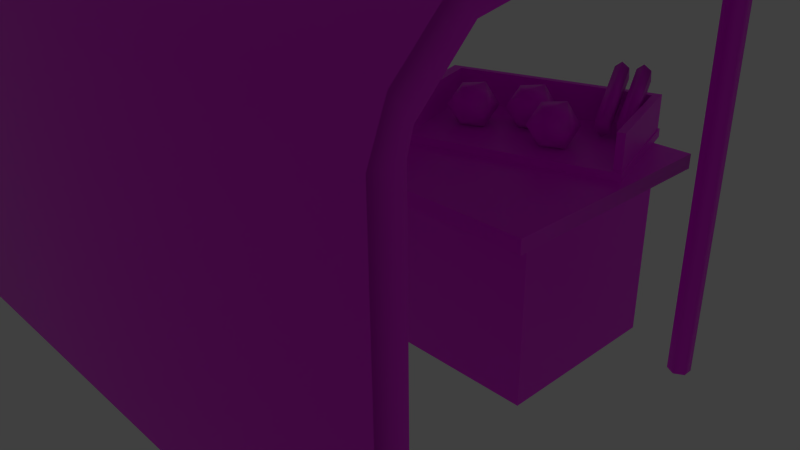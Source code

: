 # Source: stall.blend  (saved by Blender 3.4.6; exported with 4.5.12 LTS)
import bpy
from mathutils import Matrix  # noqa: F401  (used for matrix-valued properties, if any)

bpy.ops.wm.read_factory_settings(use_empty=True)
scene = bpy.context.scene
scene.name = 'Scene'

# ---- collections
col_collection_1 = bpy.data.collections.new('Collection 1'); scene.collection.children.link(col_collection_1)

# ---- images (referenced by path relative to the original .blend; pixels are not part of the script)
import os
ASSET_DIR = os.environ.get("B2B_ASSET_DIR", "")  # directory of the original .blend (textures are referenced by path, not embedded)
HERE = os.path.dirname(os.path.abspath(__file__))  # packed textures are extracted next to this script under _unpacked/

def load_image(name, relpath, width, height, colorspace="sRGB"):
    """Load a texture the original file referenced (path relative to the .blend, or extracted next to this script)."""
    p = next((c for c in (os.path.join(HERE, relpath), os.path.join(ASSET_DIR, relpath)) if relpath and os.path.exists(c)), "")
    if p:
        img = bpy.data.images.load(p, check_existing=True)
        img.name = name
    else:  # same state as the original file: an image datablock whose file is absent (Cycles renders it pink)
        img = bpy.data.images.new(name, width, height)
        img.source = "FILE"
        img.filepath = "//" + (relpath or name)
    img.colorspace_settings.name = colorspace
    return img
img_stalltexture_png = load_image('stallTexture.png', 'stallTexture.png', 1024, 1024, 'sRGB')

# ---- materials (node trees are filled in below, after node groups)
mat_material = bpy.data.materials.new('Material')
mat_material.alpha_threshold = 0.0
mat_material.roughness = 0.5
mat_material.line_color = (0.0, 0.0, 0.0, 1.0)

# ---- material node trees
mat_material.use_nodes = True; mat_material.node_tree.nodes.clear()
_N = mat_material.node_tree.nodes; _L = mat_material.node_tree.links
n0 = _N.new('ShaderNodeBsdfPrincipled'); n0.name = 'Principled BSDF'; n0.location = (10, 300)
n0.distribution = 'GGX'
n0.subsurface_method = 'RANDOM_WALK_SKIN'
n0.inputs[3].default_value = 1.45
n0.inputs[27].default_value = (0.0, 0.0, 0.0, 1.0)
n0.inputs[28].default_value = 1.0
n1 = _N.new('ShaderNodeTexImage'); n1.name = 'Image Texture'; n1.location = (-280, 280)
n1.image = img_stalltexture_png
n2 = _N.new('ShaderNodeOutputMaterial'); n2.name = 'Material Output'; n2.location = (300, 300)
_L.new(n0.outputs[0], n2.inputs[0])
_L.new(n1.outputs[0], n0.inputs[0])
n2.is_active_output = True

# ---- world
world_world = bpy.data.worlds.new('World'); scene.world = world_world
world_world.color = (0.05088, 0.05088, 0.05088)
world_world.use_sun_shadow = False
world_world.sun_shadow_jitter_overblur = 0.0
world_world.cycles.sampling_method = 'MANUAL'
world_world.cycles.sample_map_resolution = 256

# ---- cameras
cam_camera = bpy.data.cameras.new('Camera')
cam_camera.clip_end = 100.0
cam_camera.lens = 35.0
cam_camera.sensor_width = 32.0
cam_camera.sensor_height = 18.0
cam_camera.ortho_scale = 7.314
cam_camera.dof.focus_distance = 0.0
cam_camera.dof.aperture_fstop = 128.0

# ---- lights
light_lamp = bpy.data.lights.new('Lamp', 'POINT')
light_lamp.transmission_factor = 0.0
light_lamp.cutoff_distance = 30.0
light_lamp.energy = 100.0
light_lamp.shadow_buffer_clip_start = 1.001
light_lamp.shadow_soft_size = 0.1
light_lamp.shadow_maximum_resolution = 0.006
light_lamp.use_absolute_resolution = True
light_lamp.cycles.use_multiple_importance_sampling = False

# ---- meshes
me_cube = bpy.data.meshes.new('Cube')
me_cube.from_pydata([(1.0, 1.0, -1.0), (1.0, -1.0, -1.0), (-1.0, -1.0, -1.0), (-1.0, 1.0, -1.0), (1.0, 1.0, 1.0), (1.0, -1.0, 1.0), (-1.0, -1.0, 1.0), (-1.0, 1.0, 1.0), (1.103, 1.103, 0.9897), (1.103, -1.511, 0.9897), (-1.103, -1.511, 0.9897), (-1.103, 1.103, 0.9897), (1.103, 1.103, 1.148), (1.103, -1.511, 1.148), (-1.103, -1.511, 1.148), (-1.103, 1.103, 1.148), (1.0, 1.0, -1.0), (1.0, 1.0, 1.0), (1.0, 1.0, 1.0), (1.0, 1.0, 1.0), (1.0, -1.0, -1.0), (1.0, -1.0, 1.0), (1.0, -1.0, 1.0), (1.0, -1.0, 1.0), (-1.0, -1.0, -1.0), (-1.0, -1.0, 1.0), (-1.0, -1.0, 1.0), (-1.0, -1.0, 1.0), (-1.0, 1.0, -1.0), (-1.0, 1.0, 1.0), (-1.0, 1.0, 1.0), (-1.0, 1.0, 1.0), (1.103, 1.103, 0.9897), (1.103, -1.511, 0.9897), (1.103, -1.511, 0.9897), (1.103, -1.511, 0.9897), (-1.103, -1.511, 0.9897), (-1.103, -1.511, 0.9897), (-1.103, -1.511, 0.9897), (-1.103, 1.103, 0.9897), (-1.103, 1.103, 0.9897), (1.103, 1.103, 1.148), (1.103, -1.511, 1.148), (1.103, -1.511, 1.148), (-1.103, 1.103, 1.148), (-1.103, 1.103, 1.148), (-1.103, -1.511, 1.148), (-1.103, -1.511, 1.148), (-1.232, 0.7037, 4.175), (-1.232, 0.7037, -0.9359), (1.251, 0.7037, -0.9359), (1.251, 0.7037, 4.175), (1.282, 0.6453, -0.9359), (1.282, 0.6453, 4.175), (1.282, 0.5284, -0.9359), (1.282, 0.5284, 4.175), (1.251, 0.4699, -0.9359), (1.251, 0.4699, 4.175), (1.219, 0.5284, -0.9359), (1.219, 0.5284, 4.175), (1.219, 0.6453, -0.9359), (1.219, 0.6453, 4.175), (-1.201, 0.6453, -0.9359), (-1.201, 0.6453, 4.175), (-1.201, 0.5284, -0.9359), (-1.201, 0.5284, 4.175), (-1.232, 0.4699, -0.9359), (-1.232, 0.4699, 4.175), (-1.263, 0.5284, -0.9359), (-1.263, 0.5284, 4.175), (-1.263, 0.6453, -0.9359), (-1.263, 0.6453, 4.175), (-1.4, -3.868, -0.9606), (-1.4, -3.58, -0.9606), (1.364, -3.58, -0.9606), (1.364, -3.868, -0.9606), (-1.4, -3.868, 2.682), (-1.4, -3.58, 2.682), (1.364, -3.58, 2.682), (1.364, -3.868, 2.682), (-1.4, -3.71, 3.081), (-1.4, -3.529, 2.858), (1.364, -3.529, 2.858), (1.364, -3.71, 3.081), (-1.4, -3.233, 3.556), (-1.4, -3.06, 3.325), (1.364, -3.06, 3.325), (1.364, -3.233, 3.556), (-1.4, 0.749, 4.317), (-1.4, 0.717, 4.116), (1.364, 0.717, 4.116), (1.364, 0.749, 4.317), (-1.4, 1.424, 3.798), (-1.4, 1.289, 3.658), (1.364, 1.289, 3.658), (1.364, 1.424, 3.798), (-1.201, 0.5284, 4.175), (-1.201, 0.5284, -0.9359), (1.219, 0.5284, 4.175), (1.219, 0.5284, -0.9359), (0.9537, 1.292, 1.146), (1.08, -0.0007981, 1.146), (0.3783, -0.7163, 1.146), (0.2517, 0.5769, 1.146), (0.9537, 1.292, 1.239), (1.08, -0.0007981, 1.239), (0.3783, -0.7163, 1.239), (0.2517, 0.5769, 1.239), (0.2684, 0.4913, 1.239), (0.3846, -0.6959, 1.239), (0.4194, -0.6604, 1.239), (0.3032, 0.5268, 1.239), (0.2684, 0.4913, 1.146), (0.3846, -0.6959, 1.146), (0.4194, -0.6604, 1.146), (0.3032, 0.5268, 1.146), (0.2684, 0.4913, 1.611), (0.3846, -0.6959, 1.611), (0.4194, -0.6604, 1.611), (0.3032, 0.5268, 1.611), (0.2616, 0.5612, 1.239), (0.2964, 0.5967, 1.239), (0.2616, 0.5612, 1.146), (0.2964, 0.5967, 1.146), (0.2616, 0.5612, 1.611), (0.2964, 0.5967, 1.611), (0.9336, 1.169, 1.239), (0.9336, 1.169, 1.146), (0.9336, 1.169, 1.611), (0.9267, 1.239, 1.239), (0.9267, 1.239, 1.146), (0.9267, 1.239, 1.611), (0.9584, 1.195, 1.239), (0.9584, 1.195, 1.146), (0.9584, 1.195, 1.611), (0.9516, 1.264, 1.239), (0.9516, 1.264, 1.146), (0.9516, 1.264, 1.611), (1.046, 0.01867, 1.239), (1.046, 0.01867, 1.146), (1.046, 0.01867, 1.611), (1.071, 0.04395, 1.239), (1.071, 0.04395, 1.146), (1.071, 0.04395, 1.611), (0.9537, 1.292, 1.239), (0.9537, 1.292, 1.239), (1.08, -0.0007981, 1.239), (1.08, -0.0007981, 1.239), (1.08, -0.0007981, 1.146), (1.08, -0.0007981, 1.146), (0.9537, 1.292, 1.146), (0.9537, 1.292, 1.146), (0.3783, -0.7163, 1.239), (0.3783, -0.7163, 1.239), (0.3783, -0.7163, 1.146), (0.3783, -0.7163, 1.146), (0.2517, 0.5769, 1.239), (0.2517, 0.5769, 1.239), (0.2517, 0.5769, 1.146), (0.2517, 0.5769, 1.146), (0.3032, 0.5268, 1.146), (0.3032, 0.5268, 1.146), (0.3032, 0.5268, 1.146), (0.3032, 0.5268, 1.146), (0.2684, 0.4913, 1.146), (0.2684, 0.4913, 1.146), (0.2684, 0.4913, 1.146), (0.2616, 0.5612, 1.146), (0.2616, 0.5612, 1.146), (0.3846, -0.6959, 1.146), (0.3846, -0.6959, 1.146), (0.2684, 0.4913, 1.239), (0.2684, 0.4913, 1.239), (0.2684, 0.4913, 1.239), (0.3846, -0.6959, 1.239), (0.3846, -0.6959, 1.239), (0.3846, -0.6959, 1.239), (0.4194, -0.6604, 1.146), (0.4194, -0.6604, 1.146), (0.4194, -0.6604, 1.239), (0.4194, -0.6604, 1.239), (0.4194, -0.6604, 1.239), (0.3032, 0.5268, 1.239), (0.3032, 0.5268, 1.239), (0.3032, 0.5268, 1.239), (0.2684, 0.4913, 1.611), (0.2684, 0.4913, 1.611), (0.2684, 0.4913, 1.611), (0.3032, 0.5268, 1.611), (0.3032, 0.5268, 1.611), (0.3032, 0.5268, 1.611), (0.3032, 0.5268, 1.611), (0.3846, -0.6959, 1.611), (0.3846, -0.6959, 1.611), (0.4194, -0.6604, 1.611), (0.4194, -0.6604, 1.611), (0.2964, 0.5967, 1.146), (0.2964, 0.5967, 1.146), (0.2964, 0.5967, 1.146), (0.2616, 0.5612, 1.239), (0.2616, 0.5612, 1.239), (0.2616, 0.5612, 1.239), (0.2964, 0.5967, 1.239), (0.2964, 0.5967, 1.239), (0.2964, 0.5967, 1.239), (0.2616, 0.5612, 1.611), (0.2616, 0.5612, 1.611), (0.2964, 0.5967, 1.611), (0.2964, 0.5967, 1.611), (0.2964, 0.5967, 1.611), (0.9336, 1.169, 1.239), (0.9336, 1.169, 1.239), (0.9336, 1.169, 1.239), (0.9336, 1.169, 1.146), (0.9336, 1.169, 1.146), (0.9336, 1.169, 1.146), (0.9336, 1.169, 1.146), (0.9336, 1.169, 1.611), (0.9336, 1.169, 1.611), (0.9336, 1.169, 1.611), (0.9336, 1.169, 1.611), (0.9267, 1.239, 1.146), (0.9267, 1.239, 1.146), (0.9267, 1.239, 1.146), (0.9267, 1.239, 1.239), (0.9267, 1.239, 1.239), (0.9267, 1.239, 1.239), (0.9267, 1.239, 1.611), (0.9267, 1.239, 1.611), (0.9267, 1.239, 1.611), (0.9516, 1.264, 1.239), (0.9516, 1.264, 1.239), (0.9516, 1.264, 1.239), (0.9584, 1.195, 1.146), (0.9584, 1.195, 1.146), (0.9584, 1.195, 1.146), (0.9584, 1.195, 1.239), (0.9584, 1.195, 1.239), (0.9584, 1.195, 1.239), (0.9584, 1.195, 1.611), (0.9584, 1.195, 1.611), (0.9584, 1.195, 1.611), (0.9516, 1.264, 1.146), (0.9516, 1.264, 1.146), (0.9516, 1.264, 1.611), (0.9516, 1.264, 1.611), (1.046, 0.01867, 1.239), (1.046, 0.01867, 1.239), (1.046, 0.01867, 1.239), (1.046, 0.01867, 1.146), (1.046, 0.01867, 1.146), (1.046, 0.01867, 1.611), (1.046, 0.01867, 1.611), (1.071, 0.04395, 1.146), (1.071, 0.04395, 1.146), (1.071, 0.04395, 1.239), (1.071, 0.04395, 1.239), (1.071, 0.04395, 1.239), (1.071, 0.04395, 1.611), (1.071, 0.04395, 1.611), (0.4682, -0.03773, 1.203), (0.418, 0.1404, 1.356), (0.4932, 0.2336, 1.238), (0.5529, 0.02409, 1.255), (0.5147, -0.1987, 1.384), (0.4313, -0.1268, 1.446), (0.4718, 0.3123, 1.503), (0.5551, 0.2404, 1.441), (0.5684, -0.02676, 1.532), (0.4933, -0.12, 1.65), (0.4336, 0.08952, 1.632), (0.5183, 0.1513, 1.685), (0.774, 0.04438, 1.203), (0.7239, 0.2225, 1.356), (0.799, 0.3157, 1.238), (0.8588, 0.1062, 1.255), (0.8206, -0.1165, 1.384), (0.7372, -0.04467, 1.446), (0.7777, 0.3944, 1.503), (0.861, 0.3225, 1.441), (0.8743, 0.05535, 1.532), (0.7992, -0.03789, 1.65), (0.7395, 0.1716, 1.632), (0.8242, 0.2334, 1.685), (0.6218, 0.3161, 1.203), (0.5716, 0.4942, 1.356), (0.6468, 0.5875, 1.238), (0.7065, 0.378, 1.255), (0.6683, 0.1552, 1.384), (0.5849, 0.2271, 1.446), (0.6254, 0.6661, 1.503), (0.7087, 0.5943, 1.441), (0.7221, 0.3271, 1.532), (0.6469, 0.2339, 1.65), (0.5872, 0.4434, 1.632), (0.6719, 0.5052, 1.685), (0.8781, 0.5833, 1.491), (0.832, 1.08, 1.911), (0.8544, 0.5746, 1.431), (0.8083, 1.071, 1.851), (0.8521, 0.6005, 1.312), (0.806, 1.097, 1.732), (0.8734, 0.6352, 1.252), (0.8273, 1.131, 1.672), (0.8972, 0.6439, 1.312), (0.8511, 1.14, 1.732), (0.8995, 0.618, 1.432), (0.8534, 1.114, 1.851), (0.9443, 0.6507, 1.491), (0.8982, 1.147, 1.911), (0.9205, 0.642, 1.431), (0.8745, 1.138, 1.851), (0.9182, 0.6679, 1.312), (0.8721, 1.164, 1.732), (0.9396, 0.7026, 1.252), (0.8935, 1.199, 1.672), (0.9633, 0.7113, 1.312), (0.9172, 1.208, 1.732), (0.9656, 0.6854, 1.432), (0.9195, 1.182, 1.851), (-0.3632, -0.1028, 1.211), (-0.395, -0.04351, 1.211), (-0.395, 0.0658, 1.141), (-0.395, 0.0658, 1.177), (-0.3339, -0.04816, 1.141), (-0.3339, -0.04816, 1.177), (-0.3339, -0.2761, 1.141), (-0.3339, -0.2761, 1.177), (-0.395, -0.39, 1.141), (-0.395, -0.39, 1.177), (-0.4562, -0.2761, 1.141), (-0.4562, -0.2761, 1.177), (-0.4562, -0.04816, 1.141), (-0.4562, -0.04816, 1.177), (-0.3632, -0.2214, 1.211), (-0.395, -0.2807, 1.211), (-0.4268, -0.2214, 1.211), (-0.4268, -0.1028, 1.211), (-0.3838, -0.1412, 1.275), (-0.395, -0.1204, 1.275), (-0.3838, -0.183, 1.275), (-0.395, -0.2039, 1.275), (-0.4062, -0.183, 1.275), (-0.4062, -0.1412, 1.275), (-0.3838, -0.1412, 1.644), (-0.395, -0.1204, 1.644), (-0.3838, -0.183, 1.644), (-0.395, -0.2039, 1.644), (-0.4062, -0.183, 1.644), (-0.4062, -0.1412, 1.644), (-0.3682, -0.1121, 1.714), (-0.395, -0.06218, 1.714), (-0.3682, -0.2121, 1.714), (-0.395, -0.262, 1.714), (-0.4218, -0.2121, 1.714), (-0.4218, -0.1121, 1.714), (-0.3484, -0.0753, 1.806), (-0.395, 0.01152, 1.806), (-0.3484, -0.2489, 1.806), (-0.395, -0.3358, 1.806), (-0.4416, -0.2489, 1.806), (-0.4416, -0.0753, 1.806), (-0.3349, -0.05016, 1.978), (-0.395, 0.0618, 1.978), (-0.3349, -0.2741, 1.978), (-0.395, -0.386, 1.978), (-0.4551, -0.2741, 1.978), (-0.4551, -0.05016, 1.978), (-0.3349, -0.05016, 2.183), (-0.395, 0.0618, 2.183), (-0.3349, -0.2741, 2.183), (-0.395, -0.386, 2.183), (-0.4551, -0.2741, 2.183), (-0.4551, -0.05016, 2.183), (-0.3408, -0.05974, 2.192), (-0.3963, 0.04357, 2.192), (-0.3408, -0.2664, 2.192), (-0.3963, -0.3697, 2.192), (-0.4517, -0.2664, 2.192), (-0.4517, -0.05974, 2.192), (-0.3963, -0.163, 1.746), (-0.5956, 0.6435, 1.211), (-0.6274, 0.7028, 1.211), (-0.6274, 0.8121, 1.141), (-0.6274, 0.8121, 1.177), (-0.5662, 0.6981, 1.141), (-0.5662, 0.6981, 1.177), (-0.5662, 0.4702, 1.141), (-0.5662, 0.4702, 1.177), (-0.6274, 0.3563, 1.141), (-0.6274, 0.3563, 1.177), (-0.6886, 0.4702, 1.141), (-0.6886, 0.4702, 1.177), (-0.6886, 0.6981, 1.141), (-0.6886, 0.6981, 1.177), (-0.5956, 0.5249, 1.211), (-0.6274, 0.4656, 1.211), (-0.6592, 0.5249, 1.211), (-0.6592, 0.6435, 1.211), (-0.6162, 0.6051, 1.275), (-0.6274, 0.6259, 1.275), (-0.6162, 0.5633, 1.275), (-0.6274, 0.5424, 1.275), (-0.6386, 0.5633, 1.275), (-0.6386, 0.6051, 1.275), (-0.6162, 0.6051, 1.644), (-0.6274, 0.6259, 1.644), (-0.6162, 0.5633, 1.644), (-0.6274, 0.5424, 1.644), (-0.6386, 0.5633, 1.644), (-0.6386, 0.6051, 1.644), (-0.6006, 0.6341, 1.714), (-0.6274, 0.6841, 1.714), (-0.6006, 0.5342, 1.714), (-0.6274, 0.4842, 1.714), (-0.6542, 0.5342, 1.714), (-0.6542, 0.6341, 1.714), (-0.5808, 0.671, 1.806), (-0.6274, 0.7578, 1.806), (-0.5808, 0.4974, 1.806), (-0.6274, 0.4105, 1.806), (-0.674, 0.4974, 1.806), (-0.674, 0.671, 1.806), (-0.5673, 0.6961, 1.978), (-0.6274, 0.8081, 1.978), (-0.5673, 0.4722, 1.978), (-0.6274, 0.3603, 1.978), (-0.6875, 0.4722, 1.978), (-0.6875, 0.6961, 1.978), (-0.5673, 0.6961, 2.183), (-0.6274, 0.8081, 2.183), (-0.5673, 0.4722, 2.183), (-0.6274, 0.3603, 2.183), (-0.6875, 0.4722, 2.183), (-0.6875, 0.6961, 2.183), (-0.5732, 0.6866, 2.192), (-0.6287, 0.7899, 2.192), (-0.5732, 0.4799, 2.192), (-0.6287, 0.3766, 2.192), (-0.6841, 0.4799, 2.192), (-0.6841, 0.6866, 2.192), (-0.6287, 0.5832, 1.746), (-0.9547, -0.8485, 1.211), (-0.9865, -0.7892, 1.211), (-0.9865, -0.6798, 1.141), (-0.9865, -0.6798, 1.177), (-0.9253, -0.7938, 1.141), (-0.9253, -0.7938, 1.177), (-0.9253, -1.022, 1.141), (-0.9253, -1.022, 1.177), (-0.9865, -1.136, 1.141), (-0.9865, -1.136, 1.177), (-1.048, -1.022, 1.141), (-1.048, -1.022, 1.177), (-1.048, -0.7938, 1.141), (-1.048, -0.7938, 1.177), (-0.9547, -0.9671, 1.211), (-0.9865, -1.026, 1.211), (-1.018, -0.9671, 1.211), (-1.018, -0.8485, 1.211), (-0.9753, -0.8869, 1.275), (-0.9865, -0.866, 1.275), (-0.9753, -0.9286, 1.275), (-0.9865, -0.9495, 1.275), (-0.9977, -0.9286, 1.275), (-0.9977, -0.8869, 1.275), (-0.9753, -0.8869, 1.644), (-0.9865, -0.866, 1.644), (-0.9753, -0.9286, 1.644), (-0.9865, -0.9495, 1.644), (-0.9977, -0.9286, 1.644), (-0.9977, -0.8869, 1.644), (-0.9597, -0.8578, 1.714), (-0.9865, -0.8078, 1.714), (-0.9597, -0.9577, 1.714), (-0.9865, -1.008, 1.714), (-1.013, -0.9577, 1.714), (-1.013, -0.8578, 1.714), (-0.9399, -0.8209, 1.806), (-0.9865, -0.7341, 1.806), (-0.9399, -0.9946, 1.806), (-0.9865, -1.081, 1.806), (-1.033, -0.9946, 1.806), (-1.033, -0.8209, 1.806), (-0.9264, -0.7958, 1.978), (-0.9865, -0.6838, 1.978), (-0.9264, -1.02, 1.978), (-0.9865, -1.132, 1.978), (-1.047, -1.02, 1.978), (-1.047, -0.7958, 1.978), (-0.9264, -0.7958, 2.183), (-0.9865, -0.6838, 2.183), (-0.9264, -1.02, 2.183), (-0.9865, -1.132, 2.183), (-1.047, -1.02, 2.183), (-1.047, -0.7958, 2.183), (-0.9323, -0.8054, 2.192), (-0.9878, -0.7021, 2.192), (-0.9323, -1.012, 2.192), (-0.9878, -1.115, 2.192), (-1.043, -1.012, 2.192), (-1.043, -0.8054, 2.192), (-0.9878, -0.9087, 1.746), (1.364, -3.58, 2.682), (1.364, -3.58, -0.9606), (1.364, -3.529, 2.858), (1.364, -3.06, 3.325), (1.364, 0.717, 4.116), (1.364, 1.289, 3.658)], [], [(40, 37, 46, 44), (30, 26, 36, 39), (0, 4, 5, 1), (20, 21, 6, 2), (24, 25, 7, 28), (17, 16, 3, 29), (22, 18, 8, 9), (19, 31, 11, 32), (27, 23, 33, 10), (12, 15, 14, 13), (34, 32, 41, 42), (32, 11, 45, 41), (38, 35, 43, 47), (503, 79, 75, 74), (66, 67, 69, 68), (50, 51, 53, 52), (77, 78, 504, 73), (52, 53, 55, 54), (68, 69, 71, 70), (62, 63, 65, 64), (54, 55, 57, 56), (70, 71, 48, 49), (49, 48, 63, 62), (56, 57, 59, 58), (60, 61, 51, 50), (99, 98, 61, 60), (79, 76, 72, 75), (97, 96, 67, 66), (76, 77, 73, 72), (76, 79, 83, 80), (80, 83, 87, 84), (79, 503, 505, 83), (78, 77, 81, 82), (77, 76, 80, 81), (84, 87, 91, 88), (81, 80, 84, 85), (82, 81, 85, 86), (83, 505, 506, 87), (88, 91, 95, 92), (86, 85, 89, 90), (87, 506, 507, 91), (85, 84, 88, 89), (95, 94, 93, 92), (89, 88, 92, 93), (90, 89, 93, 508), (91, 507, 94, 95), (104, 105, 101, 100), (146, 106, 102, 148), (152, 107, 103, 154), (156, 144, 150, 158), (151, 149, 155, 159), (157, 153, 147, 145), (179, 182, 188, 194), (115, 114, 113, 112), (116, 119, 125, 124), (109, 108, 165, 169), (110, 174, 170, 177), (111, 181, 178, 160), (185, 117, 118, 190), (161, 164, 122, 123), (175, 180, 195, 192), (171, 176, 193, 186), (120, 121, 196, 167), (202, 199, 205, 207), (208, 189, 217, 227), (172, 187, 206, 200), (191, 183, 126, 128), (166, 173, 201, 168), (213, 221, 242, 233), (130, 129, 135, 136), (197, 203, 225, 222), (184, 162, 127, 210), (204, 209, 131, 224), (163, 198, 223, 216), (134, 236, 230, 137), (132, 133, 243, 232), (237, 240, 143, 255), (226, 228, 244, 231), (229, 218, 239, 245), (219, 211, 138, 140), (251, 247, 256, 258), (246, 139, 142, 141), (214, 234, 253, 249), (241, 220, 252, 259), (212, 215, 250, 248), (235, 238, 257, 254), (260, 261, 262), (261, 260, 265), (260, 262, 263), (260, 263, 264), (260, 264, 265), (261, 265, 270), (262, 261, 266), (263, 262, 267), (264, 263, 268), (265, 264, 269), (261, 270, 266), (262, 266, 267), (263, 267, 268), (264, 268, 269), (265, 269, 270), (266, 270, 271), (267, 266, 271), (268, 267, 271), (269, 268, 271), (270, 269, 271), (272, 273, 274), (273, 272, 277), (272, 274, 275), (272, 275, 276), (272, 276, 277), (273, 277, 282), (274, 273, 278), (275, 274, 279), (276, 275, 280), (277, 276, 281), (273, 282, 278), (274, 278, 279), (275, 279, 280), (276, 280, 281), (277, 281, 282), (278, 282, 283), (279, 278, 283), (280, 279, 283), (281, 280, 283), (282, 281, 283), (284, 285, 286), (285, 284, 289), (284, 286, 287), (284, 287, 288), (284, 288, 289), (285, 289, 294), (286, 285, 290), (287, 286, 291), (288, 287, 292), (289, 288, 293), (285, 294, 290), (286, 290, 291), (287, 291, 292), (288, 292, 293), (289, 293, 294), (290, 294, 295), (291, 290, 295), (292, 291, 295), (293, 292, 295), (294, 293, 295), (296, 297, 299, 298), (298, 299, 301, 300), (300, 301, 303, 302), (302, 303, 305, 304), (299, 297, 307, 305, 303, 301), (306, 307, 297, 296), (304, 305, 307, 306), (296, 298, 300, 302, 304, 306), (308, 309, 311, 310), (310, 311, 313, 312), (312, 313, 315, 314), (314, 315, 317, 316), (311, 309, 319, 317, 315, 313), (318, 319, 309, 308), (316, 317, 319, 318), (308, 310, 312, 314, 316, 318), (334, 320, 338, 340), (333, 331, 336, 337), (322, 323, 325, 324), (321, 337, 343, 339), (325, 323, 321, 320), (324, 325, 327, 326), (341, 340, 346, 347), (327, 325, 320, 334), (326, 327, 329, 328), (331, 329, 335, 336), (320, 321, 339, 338), (328, 329, 331, 330), (329, 327, 334, 335), (332, 333, 323, 322), (330, 331, 333, 332), (335, 334, 340, 341), (323, 333, 337, 321), (322, 324, 326, 328, 330, 332), (336, 335, 341, 342), (337, 336, 342, 343), (347, 346, 352, 353), (338, 339, 345, 344), (339, 343, 349, 345), (342, 341, 347, 348), (340, 338, 344, 346), (343, 342, 348, 349), (353, 352, 358, 359), (344, 345, 351, 350), (345, 349, 355, 351), (348, 347, 353, 354), (346, 344, 350, 352), (349, 348, 354, 355), (361, 360, 366, 367), (350, 351, 357, 356), (351, 355, 361, 357), (354, 353, 359, 360), (352, 350, 356, 358), (355, 354, 360, 361), (367, 366, 372, 373), (359, 358, 364, 365), (356, 357, 363, 362), (357, 361, 367, 363), (360, 359, 365, 366), (358, 356, 362, 364), (373, 372, 378, 379), (365, 364, 370, 371), (362, 363, 369, 368), (363, 367, 373, 369), (366, 365, 371, 372), (364, 362, 368, 370), (371, 370, 376, 377), (368, 369, 375, 374), (369, 373, 379, 375), (372, 371, 377, 378), (370, 368, 374, 376), (379, 378, 380), (377, 376, 380), (374, 375, 380), (375, 379, 380), (378, 377, 380), (376, 374, 380), (395, 381, 399, 401), (394, 392, 397, 398), (383, 384, 386, 385), (382, 398, 404, 400), (386, 384, 382, 381), (385, 386, 388, 387), (402, 401, 407, 408), (388, 386, 381, 395), (387, 388, 390, 389), (392, 390, 396, 397), (381, 382, 400, 399), (389, 390, 392, 391), (390, 388, 395, 396), (393, 394, 384, 383), (391, 392, 394, 393), (396, 395, 401, 402), (384, 394, 398, 382), (383, 385, 387, 389, 391, 393), (397, 396, 402, 403), (398, 397, 403, 404), (408, 407, 413, 414), (399, 400, 406, 405), (400, 404, 410, 406), (403, 402, 408, 409), (401, 399, 405, 407), (404, 403, 409, 410), (414, 413, 419, 420), (405, 406, 412, 411), (406, 410, 416, 412), (409, 408, 414, 415), (407, 405, 411, 413), (410, 409, 415, 416), (422, 421, 427, 428), (411, 412, 418, 417), (412, 416, 422, 418), (415, 414, 420, 421), (413, 411, 417, 419), (416, 415, 421, 422), (428, 427, 433, 434), (420, 419, 425, 426), (417, 418, 424, 423), (418, 422, 428, 424), (421, 420, 426, 427), (419, 417, 423, 425), (434, 433, 439, 440), (426, 425, 431, 432), (423, 424, 430, 429), (424, 428, 434, 430), (427, 426, 432, 433), (425, 423, 429, 431), (432, 431, 437, 438), (429, 430, 436, 435), (430, 434, 440, 436), (433, 432, 438, 439), (431, 429, 435, 437), (440, 439, 441), (438, 437, 441), (435, 436, 441), (436, 440, 441), (439, 438, 441), (437, 435, 441), (456, 442, 460, 462), (455, 453, 458, 459), (444, 445, 447, 446), (443, 459, 465, 461), (447, 445, 443, 442), (446, 447, 449, 448), (463, 462, 468, 469), (449, 447, 442, 456), (448, 449, 451, 450), (453, 451, 457, 458), (442, 443, 461, 460), (450, 451, 453, 452), (451, 449, 456, 457), (454, 455, 445, 444), (452, 453, 455, 454), (457, 456, 462, 463), (445, 455, 459, 443), (444, 446, 448, 450, 452, 454), (458, 457, 463, 464), (459, 458, 464, 465), (469, 468, 474, 475), (460, 461, 467, 466), (461, 465, 471, 467), (464, 463, 469, 470), (462, 460, 466, 468), (465, 464, 470, 471), (475, 474, 480, 481), (466, 467, 473, 472), (467, 471, 477, 473), (470, 469, 475, 476), (468, 466, 472, 474), (471, 470, 476, 477), (483, 482, 488, 489), (472, 473, 479, 478), (473, 477, 483, 479), (476, 475, 481, 482), (474, 472, 478, 480), (477, 476, 482, 483), (489, 488, 494, 495), (481, 480, 486, 487), (478, 479, 485, 484), (479, 483, 489, 485), (482, 481, 487, 488), (480, 478, 484, 486), (495, 494, 500, 501), (487, 486, 492, 493), (484, 485, 491, 490), (485, 489, 495, 491), (488, 487, 493, 494), (486, 484, 490, 492), (493, 492, 498, 499), (490, 491, 497, 496), (491, 495, 501, 497), (494, 493, 499, 500), (492, 490, 496, 498), (501, 500, 502), (499, 498, 502), (496, 497, 502), (497, 501, 502), (500, 499, 502), (498, 496, 502)])
me_cube.polygons.foreach_set('use_smooth', [True] * 345)
_uv = me_cube.uv_layers.new(name='UVMap')
_uv.uv.foreach_set('vector', [0.9053, 0.9423, 0.5335, 0.9423, 0.5335, 0.9197, 0.9053, 0.9197, 0.8907, 0.9725, 0.6062, 0.9725, 0.5335, 0.9579, 0.9053, 0.9579, 0.863, 0.5123, 0.863, 0.6678, 0.7076, 0.6678, 0.7076, 0.5123, 0.9158, 0.5781, 0.9158, 0.9856, 0.5083, 0.9856, 0.5083, 0.5781, 0.7076, 0.9791, 0.7076, 0.8237, 0.863, 0.8237, 0.863, 0.9791, 0.863, 0.668, 0.863, 0.8234, 0.7076, 0.8234, 0.7076, 0.668, 0.6062, 0.9427, 0.8907, 0.9427, 0.9053, 0.9574, 0.5335, 0.9574, 0.7007, 0.8549, 0.9852, 0.8549, 0.9998, 0.8696, 0.9053, 0.8968, 0.6368, 0.7033, 0.9213, 0.7033, 0.9359, 0.776, 0.6222, 0.776, 0.536, 0.5123, 0.7074, 0.5123, 0.7074, 0.7155, 0.536, 0.7155, 0.5335, 0.8968, 0.9053, 0.8968, 0.9053, 0.9193, 0.5335, 0.9193, 0.9053, 0.8968, 0.9998, 0.8696, 0.9998, 0.8921, 0.9053, 0.9193, 0.5992, 0.8319, 0.9129, 0.8319, 0.9129, 0.8544, 0.5992, 0.8544, 0.1767, 0.9027, 0.1772, 0.8931, 0.01705, 0.8949, 0.01336, 0.9069, 0.7107, 0.5049, 0.7107, 0.9814, 0.7024, 0.9815, 0.7024, 0.5049, 0.7, 0.5049, 0.6998, 0.9814, 0.6915, 0.9815, 0.6916, 0.5049, 0.175, 0.7898, 0.1756, 0.9116, 0.01767, 0.9093, 0.01945, 0.7894, 0.6916, 0.5049, 0.6915, 0.9815, 0.6806, 0.9815, 0.6807, 0.5049, 0.7024, 0.5049, 0.7024, 0.9815, 0.6915, 0.9815, 0.6915, 0.5049, 0.6748, 0.505, 0.6748, 0.9815, 0.6639, 0.9815, 0.6639, 0.505, 0.6807, 0.5049, 0.6806, 0.9815, 0.6723, 0.9815, 0.6724, 0.505, 0.6915, 0.5049, 0.6915, 0.9815, 0.6832, 0.9815, 0.6832, 0.505, 0.6832, 0.505, 0.6832, 0.9815, 0.6748, 0.9815, 0.6748, 0.505, 0.6724, 0.505, 0.6723, 0.9815, 0.6639, 0.9815, 0.6641, 0.505, 0.7083, 0.5049, 0.7081, 0.9814, 0.6998, 0.9814, 0.7, 0.5049, 0.7192, 0.5049, 0.719, 0.9814, 0.7081, 0.9814, 0.7083, 0.5049, 0.1772, 0.8931, 0.1723, 0.7779, 0.01949, 0.7776, 0.01705, 0.8949, 0.719, 0.5049, 0.719, 0.9814, 0.7107, 0.9814, 0.7107, 0.5049, 0.1723, 0.7779, 0.175, 0.7898, 0.01945, 0.7894, 0.01949, 0.7776, 0.1723, 0.7779, 0.1772, 0.8931, 0.1942, 0.8929, 0.1884, 0.779, 0.1884, 0.779, 0.1942, 0.8929, 0.2202, 0.8928, 0.213, 0.7806, 0.1772, 0.8931, 0.1767, 0.9027, 0.186, 0.9026, 0.1942, 0.8929, 0.1756, 0.9116, 0.175, 0.7898, 0.1835, 0.7899, 0.1834, 0.9116, 0.175, 0.7898, 0.1723, 0.7779, 0.1884, 0.779, 0.1835, 0.7899, 0.213, 0.7806, 0.2202, 0.8928, 0.38, 0.9004, 0.3671, 0.7933, 0.1835, 0.7899, 0.1884, 0.779, 0.213, 0.7806, 0.2137, 0.7928, 0.1834, 0.9116, 0.1835, 0.7899, 0.2137, 0.7928, 0.2108, 0.9117, 0.1942, 0.8929, 0.186, 0.9026, 0.2185, 0.9013, 0.2202, 0.8928, 0.3671, 0.7933, 0.38, 0.9004, 0.4067, 0.9061, 0.3914, 0.7943, 0.2108, 0.9117, 0.2137, 0.7928, 0.3676, 0.8008, 0.3705, 0.9087, 0.2202, 0.8928, 0.2185, 0.9013, 0.3788, 0.9099, 0.38, 0.9004, 0.2137, 0.7928, 0.213, 0.7806, 0.3671, 0.7933, 0.3676, 0.8008, 0.4067, 0.9061, 0.4107, 0.918, 0.3949, 0.7996, 0.3914, 0.7943, 0.3676, 0.8008, 0.3671, 0.7933, 0.3914, 0.7943, 0.3949, 0.7996, 0.3705, 0.9087, 0.3676, 0.8008, 0.3949, 0.7996, 0.3965, 0.9081, 0.38, 0.9004, 0.3788, 0.9099, 0.4107, 0.918, 0.4067, 0.9061, 0.6576, 0.5832, 0.895, 0.5832, 0.895, 0.5995, 0.6576, 0.5995, 0.7466, 0.9502, 0.8755, 0.9502, 0.8755, 0.9666, 0.7466, 0.9666, 0.895, 0.6241, 0.6576, 0.6241, 0.6576, 0.6077, 0.895, 0.6077, 0.8755, 0.9834, 0.7466, 0.9834, 0.7466, 0.967, 0.8755, 0.967, 0.5283, 0.7555, 0.7657, 0.7555, 0.7657, 0.8843, 0.5283, 0.8843, 0.5283, 0.7551, 0.5283, 0.5177, 0.6572, 0.5177, 0.6572, 0.7551, 0.8755, 0.7551, 0.6576, 0.7551, 0.6576, 0.69, 0.8755, 0.69, 0.7466, 0.9838, 0.9646, 0.9838, 0.9646, 0.9901, 0.7466, 0.9901, 0.8887, 0.6009, 0.8887, 0.6073, 0.8759, 0.6073, 0.8759, 0.6009, 0.9579, 0.9498, 0.7399, 0.9498, 0.7399, 0.9334, 0.9579, 0.9334, 0.8955, 0.534, 0.8891, 0.534, 0.8891, 0.5177, 0.8955, 0.5177, 0.5283, 0.9502, 0.7462, 0.9502, 0.7462, 0.9666, 0.5283, 0.9666, 0.6576, 0.6009, 0.8755, 0.6009, 0.8755, 0.6073, 0.6576, 0.6073, 0.7657, 0.8847, 0.7657, 0.8911, 0.7529, 0.8911, 0.7529, 0.8847, 0.889, 0.7555, 0.8954, 0.7555, 0.8954, 0.8206, 0.889, 0.8206, 0.6576, 0.5177, 0.8755, 0.5177, 0.8755, 0.5828, 0.6576, 0.5828, 0.8955, 0.5828, 0.8891, 0.5828, 0.8891, 0.5664, 0.8955, 0.5664, 0.8822, 0.7555, 0.8886, 0.7555, 0.8886, 0.8206, 0.8822, 0.8206, 0.8818, 0.8864, 0.8818, 0.8993, 0.7661, 0.8993, 0.7661, 0.8864, 0.8887, 0.5177, 0.8887, 0.5828, 0.8759, 0.5828, 0.8759, 0.5177, 0.8818, 0.8209, 0.8818, 0.8861, 0.7661, 0.8861, 0.7661, 0.8209, 0.8952, 0.6412, 0.8952, 0.6576, 0.8824, 0.6576, 0.8824, 0.6412, 0.9018, 0.891, 0.889, 0.891, 0.889, 0.8864, 0.9018, 0.8864, 0.8937, 0.7387, 0.8937, 0.7551, 0.8891, 0.7551, 0.8891, 0.7387, 0.9849, 0.6245, 0.9849, 0.6408, 0.8692, 0.6408, 0.8692, 0.6245, 0.9849, 0.6732, 0.9849, 0.6896, 0.8692, 0.6896, 0.8692, 0.6732, 0.8818, 0.7555, 0.8818, 0.8206, 0.7661, 0.8206, 0.7661, 0.7555, 0.9849, 0.66, 0.9849, 0.6728, 0.8692, 0.6728, 0.8692, 0.66, 0.8759, 0.7551, 0.8759, 0.69, 0.8887, 0.69, 0.8887, 0.7551, 0.8692, 0.6576, 0.8692, 0.6412, 0.882, 0.6412, 0.882, 0.6576, 0.6576, 0.6896, 0.6576, 0.6245, 0.8688, 0.6245, 0.8688, 0.6896, 0.8936, 0.8209, 0.8936, 0.8861, 0.889, 0.8861, 0.889, 0.8209, 0.8891, 0.5447, 0.9019, 0.5447, 0.9019, 0.5492, 0.8891, 0.5492, 0.5283, 0.9498, 0.5283, 0.8847, 0.7395, 0.8847, 0.7395, 0.9498, 0.8822, 0.8861, 0.8822, 0.8209, 0.8868, 0.8209, 0.8868, 0.8861, 0.8891, 0.566, 0.8891, 0.5496, 0.8937, 0.5496, 0.8937, 0.566, 0.5283, 0.9765, 0.5283, 0.9719, 0.7395, 0.9719, 0.7395, 0.9765, 0.5283, 0.9715, 0.5283, 0.967, 0.7395, 0.967, 0.7395, 0.9715, 0.7399, 0.9162, 0.7399, 0.8999, 0.9512, 0.8999, 0.9512, 0.9162, 0.7399, 0.933, 0.7399, 0.9166, 0.9512, 0.9166, 0.9512, 0.933, 0.2886, 0.5869, 0.2637, 0.6222, 0.256, 0.6051, 0.2637, 0.6222, 0.2886, 0.5869, 0.3088, 0.6211, 0.4167, 0.5565, 0.402, 0.5819, 0.402, 0.5486, 0.4167, 0.5565, 0.402, 0.5486, 0.4104, 0.5134, 0.2886, 0.5869, 0.329, 0.6033, 0.3088, 0.6211, 0.2637, 0.6222, 0.3088, 0.6211, 0.2886, 0.6604, 0.256, 0.6051, 0.2637, 0.6222, 0.256, 0.6506, 0.3616, 0.5869, 0.402, 0.5986, 0.3818, 0.6263, 0.329, 0.5967, 0.3616, 0.5869, 0.3367, 0.6251, 0.3088, 0.6211, 0.329, 0.6033, 0.329, 0.6488, 0.2637, 0.6222, 0.2886, 0.6604, 0.256, 0.6506, 0.402, 0.5986, 0.4019, 0.644, 0.3818, 0.6263, 0.3616, 0.5869, 0.3818, 0.6263, 0.3367, 0.6251, 0.329, 0.5967, 0.3367, 0.6251, 0.329, 0.6422, 0.3088, 0.6211, 0.329, 0.6488, 0.2886, 0.6604, 0.4231, 0.5134, 0.4315, 0.5486, 0.4167, 0.5565, 0.3818, 0.6263, 0.4019, 0.644, 0.3616, 0.6604, 0.3367, 0.6251, 0.3818, 0.6263, 0.3616, 0.6604, 0.329, 0.6422, 0.3367, 0.6251, 0.3616, 0.6604, 0.4315, 0.5486, 0.4315, 0.5819, 0.4167, 0.5565, 0.05887, 0.5145, 0.03365, 0.5797, 0.06001, 0.5265, 0.03365, 0.5797, 0.05887, 0.5145, 0.05796, 0.5906, 0.05887, 0.5145, 0.06001, 0.5265, 0.1013, 0.5076, 0.05887, 0.5145, 0.1013, 0.5076, 0.09828, 0.5479, 0.05887, 0.5145, 0.09828, 0.5479, 0.05796, 0.5906, 0.03365, 0.5797, 0.05796, 0.5906, 0.05845, 0.6528, 0.06001, 0.5265, 0.03365, 0.5797, 0.05972, 0.6152, 0.1013, 0.5076, 0.06001, 0.5265, 0.1025, 0.5699, 0.09828, 0.5479, 0.1013, 0.5076, 0.1251, 0.5826, 0.05796, 0.5906, 0.09828, 0.5479, 0.09755, 0.632, 0.03365, 0.5797, 0.05845, 0.6528, 0.05972, 0.6152, 0.06001, 0.5265, 0.05972, 0.6152, 0.1025, 0.5699, 0.1013, 0.5076, 0.1025, 0.5699, 0.1251, 0.5826, 0.09828, 0.5479, 0.1251, 0.5826, 0.09755, 0.632, 0.05796, 0.5906, 0.09755, 0.632, 0.05845, 0.6528, 0.05972, 0.6152, 0.05845, 0.6528, 0.1, 0.6486, 0.1025, 0.5699, 0.05972, 0.6152, 0.1, 0.6486, 0.1251, 0.5826, 0.1025, 0.5699, 0.1, 0.6486, 0.09755, 0.632, 0.1251, 0.5826, 0.1, 0.6486, 0.05845, 0.6528, 0.09755, 0.632, 0.1, 0.6486, 0.2886, 0.5134, 0.2637, 0.5487, 0.256, 0.5316, 0.2637, 0.5487, 0.2886, 0.5134, 0.3088, 0.5475, 0.4315, 0.63, 0.4168, 0.6555, 0.4167, 0.6221, 0.4315, 0.63, 0.4167, 0.6221, 0.4252, 0.5869, 0.2886, 0.5134, 0.329, 0.5298, 0.3088, 0.5475, 0.2637, 0.5487, 0.3088, 0.5475, 0.2886, 0.5869, 0.256, 0.5316, 0.2637, 0.5487, 0.256, 0.5771, 0.3616, 0.5134, 0.402, 0.525, 0.3818, 0.5527, 0.329, 0.5232, 0.3616, 0.5134, 0.3367, 0.5516, 0.3088, 0.5475, 0.329, 0.5298, 0.329, 0.5752, 0.2637, 0.5487, 0.2886, 0.5869, 0.256, 0.5771, 0.402, 0.525, 0.4019, 0.5705, 0.3818, 0.5527, 0.3616, 0.5134, 0.3818, 0.5527, 0.3367, 0.5516, 0.329, 0.5232, 0.3367, 0.5516, 0.329, 0.5687, 0.3088, 0.5475, 0.329, 0.5752, 0.2886, 0.5869, 0.4083, 0.5869, 0.4167, 0.6221, 0.402, 0.63, 0.3818, 0.5527, 0.4019, 0.5705, 0.3616, 0.5869, 0.3367, 0.5516, 0.3818, 0.5527, 0.3616, 0.5869, 0.329, 0.5687, 0.3367, 0.5516, 0.3616, 0.5869, 0.4167, 0.6221, 0.4167, 0.6555, 0.402, 0.63, 0.3731, 0.4056, 0.2668, 0.4058, 0.2659, 0.3823, 0.3724, 0.3826, 0.3724, 0.3826, 0.2659, 0.3823, 0.274, 0.3648, 0.3808, 0.3658, 0.3808, 0.3658, 0.274, 0.3648, 0.2832, 0.3709, 0.39, 0.3723, 0.39, 0.3723, 0.2832, 0.3709, 0.2843, 0.395, 0.391, 0.3958, 0.2659, 0.3823, 0.2668, 0.4058, 0.2761, 0.4123, 0.2843, 0.395, 0.2832, 0.3709, 0.274, 0.3648, 0.3825, 0.4124, 0.2761, 0.4123, 0.2668, 0.4058, 0.3731, 0.4056, 0.391, 0.3958, 0.2843, 0.395, 0.2761, 0.4123, 0.3825, 0.4124, 0.3731, 0.4056, 0.3724, 0.3826, 0.3808, 0.3658, 0.39, 0.3723, 0.391, 0.3958, 0.3825, 0.4124, 0.388, 0.4499, 0.2818, 0.4505, 0.2807, 0.4265, 0.387, 0.4264, 0.387, 0.4264, 0.2807, 0.4265, 0.2889, 0.4092, 0.3955, 0.4099, 0.3955, 0.4099, 0.2889, 0.4092, 0.2984, 0.4162, 0.405, 0.4172, 0.405, 0.4172, 0.2984, 0.4162, 0.2997, 0.4409, 0.4062, 0.4412, 0.2807, 0.4265, 0.2818, 0.4505, 0.2914, 0.4579, 0.2997, 0.4409, 0.2984, 0.4162, 0.2889, 0.4092, 0.3976, 0.4575, 0.2914, 0.4579, 0.2818, 0.4505, 0.388, 0.4499, 0.4062, 0.4412, 0.2997, 0.4409, 0.2914, 0.4579, 0.3976, 0.4575, 0.388, 0.4499, 0.387, 0.4264, 0.3955, 0.4099, 0.405, 0.4172, 0.4062, 0.4412, 0.3976, 0.4575, 0.1251, 0.1791, 0.1405, 0.1791, 0.1355, 0.1874, 0.1301, 0.1874, 0.1476, 0.1746, 0.118, 0.1746, 0.1251, 0.1791, 0.1405, 0.1791, 0.1624, 0.17, 0.1624, 0.1746, 0.1476, 0.1746, 0.1476, 0.17, 0.1482, 0.1791, 0.1405, 0.1791, 0.1355, 0.1874, 0.1382, 0.1874, 0.1105, 0.1539, 0.1026, 0.1687, 0.1026, 0.1545, 0.1067, 0.1468, 0.1476, 0.17, 0.1476, 0.1746, 0.118, 0.1746, 0.118, 0.17, 0.1274, 0.1874, 0.1301, 0.1874, 0.1301, 0.2353, 0.1274, 0.2353, 0.118, 0.1746, 0.1476, 0.1746, 0.1405, 0.1791, 0.1251, 0.1791, 0.118, 0.17, 0.118, 0.1746, 0.1032, 0.1746, 0.1032, 0.17, 0.09465, 0.1244, 0.1026, 0.1096, 0.1026, 0.1238, 0.09846, 0.1314, 0.1405, 0.1791, 0.1482, 0.1791, 0.1382, 0.1874, 0.1355, 0.1874, 0.1032, 0.17, 0.1032, 0.1746, 0.118, 0.1746, 0.118, 0.17, 0.1026, 0.1096, 0.1105, 0.1244, 0.1067, 0.1314, 0.1026, 0.1238, 0.1476, 0.17, 0.1476, 0.1746, 0.1624, 0.1746, 0.1624, 0.17, 0.118, 0.17, 0.118, 0.1746, 0.1476, 0.1746, 0.1476, 0.17, 0.1174, 0.1791, 0.1251, 0.1791, 0.1301, 0.1874, 0.1274, 0.1874, 0.1026, 0.1687, 0.09465, 0.1539, 0.09846, 0.1468, 0.1026, 0.1545, 0.1026, 0.1687, 0.1105, 0.1539, 0.1105, 0.1244, 0.1026, 0.1096, 0.09465, 0.1244, 0.09465, 0.1539, 0.1251, 0.1791, 0.1174, 0.1791, 0.1274, 0.1874, 0.1301, 0.1874, 0.1405, 0.1791, 0.1251, 0.1791, 0.1301, 0.1874, 0.1355, 0.1874, 0.1274, 0.2353, 0.1301, 0.2353, 0.1263, 0.2443, 0.1198, 0.2443, 0.1355, 0.1874, 0.1382, 0.1874, 0.1382, 0.2353, 0.1355, 0.2353, 0.1382, 0.1874, 0.1355, 0.1874, 0.1355, 0.2353, 0.1382, 0.2353, 0.1301, 0.1874, 0.1274, 0.1874, 0.1274, 0.2353, 0.1301, 0.2353, 0.1301, 0.1874, 0.1355, 0.1874, 0.1355, 0.2353, 0.1301, 0.2353, 0.1355, 0.1874, 0.1301, 0.1874, 0.1301, 0.2353, 0.1355, 0.2353, 0.1198, 0.2443, 0.1263, 0.2443, 0.1215, 0.2562, 0.1103, 0.2562, 0.1355, 0.2353, 0.1382, 0.2353, 0.1458, 0.2443, 0.1393, 0.2443, 0.1382, 0.2353, 0.1355, 0.2353, 0.1393, 0.2443, 0.1458, 0.2443, 0.1301, 0.2353, 0.1274, 0.2353, 0.1198, 0.2443, 0.1263, 0.2443, 0.1301, 0.2353, 0.1355, 0.2353, 0.1393, 0.2443, 0.1263, 0.2443, 0.1355, 0.2353, 0.1301, 0.2353, 0.1263, 0.2443, 0.1393, 0.2443, 0.144, 0.2562, 0.1215, 0.2562, 0.1183, 0.2785, 0.1473, 0.2785, 0.1393, 0.2443, 0.1458, 0.2443, 0.1553, 0.2562, 0.144, 0.2562, 0.1458, 0.2443, 0.1393, 0.2443, 0.144, 0.2562, 0.1553, 0.2562, 0.1263, 0.2443, 0.1198, 0.2443, 0.1103, 0.2562, 0.1215, 0.2562, 0.1263, 0.2443, 0.1393, 0.2443, 0.144, 0.2562, 0.1215, 0.2562, 0.1393, 0.2443, 0.1263, 0.2443, 0.1215, 0.2562, 0.144, 0.2562, 0.1473, 0.2785, 0.1183, 0.2785, 0.1183, 0.3051, 0.1473, 0.3051, 0.1103, 0.2562, 0.1215, 0.2562, 0.1183, 0.2785, 0.1037, 0.2785, 0.144, 0.2562, 0.1553, 0.2562, 0.1618, 0.2785, 0.1473, 0.2785, 0.1553, 0.2562, 0.144, 0.2562, 0.1473, 0.2785, 0.1618, 0.2785, 0.1215, 0.2562, 0.1103, 0.2562, 0.1037, 0.2785, 0.1183, 0.2785, 0.1215, 0.2562, 0.144, 0.2562, 0.1473, 0.2785, 0.1183, 0.2785, 0.1015, 0.2351, 0.0725, 0.2351, 0.0735, 0.2363, 0.1003, 0.2363, 0.1037, 0.2785, 0.1183, 0.2785, 0.1183, 0.3051, 0.1037, 0.3051, 0.1473, 0.2785, 0.1618, 0.2785, 0.1618, 0.3051, 0.1473, 0.3051, 0.1618, 0.2785, 0.1473, 0.2785, 0.1473, 0.3051, 0.1618, 0.3051, 0.1183, 0.2785, 0.1037, 0.2785, 0.1037, 0.3051, 0.1183, 0.3051, 0.1183, 0.2785, 0.1473, 0.2785, 0.1473, 0.3051, 0.1183, 0.3051, 0.1026, 0.1101, 0.1104, 0.1246, 0.1096, 0.1256, 0.1024, 0.1122, 0.1104, 0.1537, 0.1026, 0.1682, 0.1024, 0.1658, 0.1096, 0.1524, 0.1161, 0.2351, 0.1015, 0.2351, 0.1003, 0.2363, 0.1137, 0.2363, 0.0725, 0.2351, 0.05798, 0.2351, 0.0601, 0.2363, 0.0735, 0.2363, 0.0725, 0.2351, 0.1015, 0.2351, 0.1003, 0.2363, 0.0735, 0.2363, 0.1003, 0.2363, 0.0735, 0.2363, 0.0869, 0.1784, 0.0601, 0.2363, 0.0735, 0.2363, 0.0869, 0.1784, 0.1003, 0.2363, 0.1137, 0.2363, 0.0869, 0.1784, 0.1137, 0.2363, 0.1003, 0.2363, 0.0869, 0.1784, 0.0735, 0.2363, 0.0601, 0.2363, 0.0869, 0.1784, 0.0735, 0.2363, 0.1003, 0.2363, 0.0869, 0.1784, 0.1251, 0.1791, 0.1405, 0.1791, 0.1355, 0.1874, 0.1301, 0.1874, 0.1476, 0.1746, 0.118, 0.1746, 0.1251, 0.1791, 0.1405, 0.1791, 0.1624, 0.17, 0.1624, 0.1746, 0.1476, 0.1746, 0.1476, 0.17, 0.1482, 0.1791, 0.1405, 0.1791, 0.1355, 0.1874, 0.1382, 0.1874, 0.1105, 0.1539, 0.1026, 0.1687, 0.1026, 0.1545, 0.1067, 0.1468, 0.1476, 0.17, 0.1476, 0.1746, 0.118, 0.1746, 0.118, 0.17, 0.1274, 0.1874, 0.1301, 0.1874, 0.1301, 0.2353, 0.1274, 0.2353, 0.118, 0.1746, 0.1476, 0.1746, 0.1405, 0.1791, 0.1251, 0.1791, 0.118, 0.17, 0.118, 0.1746, 0.1032, 0.1746, 0.1032, 0.17, 0.09465, 0.1244, 0.1026, 0.1096, 0.1026, 0.1238, 0.09846, 0.1314, 0.1405, 0.1791, 0.1482, 0.1791, 0.1382, 0.1874, 0.1355, 0.1874, 0.1032, 0.17, 0.1032, 0.1746, 0.118, 0.1746, 0.118, 0.17, 0.1026, 0.1096, 0.1105, 0.1244, 0.1067, 0.1314, 0.1026, 0.1238, 0.1476, 0.17, 0.1476, 0.1746, 0.1624, 0.1746, 0.1624, 0.17, 0.118, 0.17, 0.118, 0.1746, 0.1476, 0.1746, 0.1476, 0.17, 0.1174, 0.1791, 0.1251, 0.1791, 0.1301, 0.1874, 0.1274, 0.1874, 0.1026, 0.1687, 0.09465, 0.1539, 0.09846, 0.1468, 0.1026, 0.1545, 0.1026, 0.1687, 0.1105, 0.1539, 0.1105, 0.1244, 0.1026, 0.1096, 0.09465, 0.1244, 0.09465, 0.1539, 0.1251, 0.1791, 0.1174, 0.1791, 0.1274, 0.1874, 0.1301, 0.1874, 0.1405, 0.1791, 0.1251, 0.1791, 0.1301, 0.1874, 0.1355, 0.1874, 0.1274, 0.2353, 0.1301, 0.2353, 0.1263, 0.2443, 0.1198, 0.2443, 0.1355, 0.1874, 0.1382, 0.1874, 0.1382, 0.2353, 0.1355, 0.2353, 0.1382, 0.1874, 0.1355, 0.1874, 0.1355, 0.2353, 0.1382, 0.2353, 0.1301, 0.1874, 0.1274, 0.1874, 0.1274, 0.2353, 0.1301, 0.2353, 0.1301, 0.1874, 0.1355, 0.1874, 0.1355, 0.2353, 0.1301, 0.2353, 0.1355, 0.1874, 0.1301, 0.1874, 0.1301, 0.2353, 0.1355, 0.2353, 0.1198, 0.2443, 0.1263, 0.2443, 0.1215, 0.2562, 0.1103, 0.2562, 0.1355, 0.2353, 0.1382, 0.2353, 0.1458, 0.2443, 0.1393, 0.2443, 0.1382, 0.2353, 0.1355, 0.2353, 0.1393, 0.2443, 0.1458, 0.2443, 0.1301, 0.2353, 0.1274, 0.2353, 0.1198, 0.2443, 0.1263, 0.2443, 0.1301, 0.2353, 0.1355, 0.2353, 0.1393, 0.2443, 0.1263, 0.2443, 0.1355, 0.2353, 0.1301, 0.2353, 0.1263, 0.2443, 0.1393, 0.2443, 0.144, 0.2562, 0.1215, 0.2562, 0.1183, 0.2785, 0.1473, 0.2785, 0.1393, 0.2443, 0.1458, 0.2443, 0.1553, 0.2562, 0.144, 0.2562, 0.1458, 0.2443, 0.1393, 0.2443, 0.144, 0.2562, 0.1553, 0.2562, 0.1263, 0.2443, 0.1198, 0.2443, 0.1103, 0.2562, 0.1215, 0.2562, 0.1263, 0.2443, 0.1393, 0.2443, 0.144, 0.2562, 0.1215, 0.2562, 0.1393, 0.2443, 0.1263, 0.2443, 0.1215, 0.2562, 0.144, 0.2562, 0.1473, 0.2785, 0.1183, 0.2785, 0.1183, 0.3051, 0.1473, 0.3051, 0.1103, 0.2562, 0.1215, 0.2562, 0.1183, 0.2785, 0.1037, 0.2785, 0.144, 0.2562, 0.1553, 0.2562, 0.1618, 0.2785, 0.1473, 0.2785, 0.1553, 0.2562, 0.144, 0.2562, 0.1473, 0.2785, 0.1618, 0.2785, 0.1215, 0.2562, 0.1103, 0.2562, 0.1037, 0.2785, 0.1183, 0.2785, 0.1215, 0.2562, 0.144, 0.2562, 0.1473, 0.2785, 0.1183, 0.2785, 0.1015, 0.2351, 0.0725, 0.2351, 0.0735, 0.2363, 0.1003, 0.2363, 0.1037, 0.2785, 0.1183, 0.2785, 0.1183, 0.3051, 0.1037, 0.3051, 0.1473, 0.2785, 0.1618, 0.2785, 0.1618, 0.3051, 0.1473, 0.3051, 0.1618, 0.2785, 0.1473, 0.2785, 0.1473, 0.3051, 0.1618, 0.3051, 0.1183, 0.2785, 0.1037, 0.2785, 0.1037, 0.3051, 0.1183, 0.3051, 0.1183, 0.2785, 0.1473, 0.2785, 0.1473, 0.3051, 0.1183, 0.3051, 0.1026, 0.1101, 0.1104, 0.1246, 0.1096, 0.1256, 0.1024, 0.1122, 0.1104, 0.1537, 0.1026, 0.1682, 0.1024, 0.1658, 0.1096, 0.1524, 0.1161, 0.2351, 0.1015, 0.2351, 0.1003, 0.2363, 0.1137, 0.2363, 0.0725, 0.2351, 0.05798, 0.2351, 0.0601, 0.2363, 0.0735, 0.2363, 0.0725, 0.2351, 0.1015, 0.2351, 0.1003, 0.2363, 0.0735, 0.2363, 0.1003, 0.2363, 0.0735, 0.2363, 0.0869, 0.1784, 0.0601, 0.2363, 0.0735, 0.2363, 0.0869, 0.1784, 0.1003, 0.2363, 0.1137, 0.2363, 0.0869, 0.1784, 0.1137, 0.2363, 0.1003, 0.2363, 0.0869, 0.1784, 0.0735, 0.2363, 0.0601, 0.2363, 0.0869, 0.1784, 0.0735, 0.2363, 0.1003, 0.2363, 0.0869, 0.1784, 0.1251, 0.1791, 0.1405, 0.1791, 0.1355, 0.1874, 0.1301, 0.1874, 0.1476, 0.1746, 0.118, 0.1746, 0.1251, 0.1791, 0.1405, 0.1791, 0.1624, 0.17, 0.1624, 0.1746, 0.1476, 0.1746, 0.1476, 0.17, 0.1482, 0.1791, 0.1405, 0.1791, 0.1355, 0.1874, 0.1382, 0.1874, 0.1105, 0.1539, 0.1026, 0.1687, 0.1026, 0.1545, 0.1067, 0.1468, 0.1476, 0.17, 0.1476, 0.1746, 0.118, 0.1746, 0.118, 0.17, 0.1274, 0.1874, 0.1301, 0.1874, 0.1301, 0.2353, 0.1274, 0.2353, 0.118, 0.1746, 0.1476, 0.1746, 0.1405, 0.1791, 0.1251, 0.1791, 0.118, 0.17, 0.118, 0.1746, 0.1032, 0.1746, 0.1032, 0.17, 0.09465, 0.1244, 0.1026, 0.1096, 0.1026, 0.1238, 0.09846, 0.1314, 0.1405, 0.1791, 0.1482, 0.1791, 0.1382, 0.1874, 0.1355, 0.1874, 0.1032, 0.17, 0.1032, 0.1746, 0.118, 0.1746, 0.118, 0.17, 0.1026, 0.1096, 0.1105, 0.1244, 0.1067, 0.1314, 0.1026, 0.1238, 0.1476, 0.17, 0.1476, 0.1746, 0.1624, 0.1746, 0.1624, 0.17, 0.118, 0.17, 0.118, 0.1746, 0.1476, 0.1746, 0.1476, 0.17, 0.1174, 0.1791, 0.1251, 0.1791, 0.1301, 0.1874, 0.1274, 0.1874, 0.1026, 0.1687, 0.09465, 0.1539, 0.09846, 0.1468, 0.1026, 0.1545, 0.1026, 0.1687, 0.1105, 0.1539, 0.1105, 0.1244, 0.1026, 0.1096, 0.09465, 0.1244, 0.09465, 0.1539, 0.1251, 0.1791, 0.1174, 0.1791, 0.1274, 0.1874, 0.1301, 0.1874, 0.1405, 0.1791, 0.1251, 0.1791, 0.1301, 0.1874, 0.1355, 0.1874, 0.1274, 0.2353, 0.1301, 0.2353, 0.1263, 0.2443, 0.1198, 0.2443, 0.1355, 0.1874, 0.1382, 0.1874, 0.1382, 0.2353, 0.1355, 0.2353, 0.1382, 0.1874, 0.1355, 0.1874, 0.1355, 0.2353, 0.1382, 0.2353, 0.1301, 0.1874, 0.1274, 0.1874, 0.1274, 0.2353, 0.1301, 0.2353, 0.1301, 0.1874, 0.1355, 0.1874, 0.1355, 0.2353, 0.1301, 0.2353, 0.1355, 0.1874, 0.1301, 0.1874, 0.1301, 0.2353, 0.1355, 0.2353, 0.1198, 0.2443, 0.1263, 0.2443, 0.1215, 0.2562, 0.1103, 0.2562, 0.1355, 0.2353, 0.1382, 0.2353, 0.1458, 0.2443, 0.1393, 0.2443, 0.1382, 0.2353, 0.1355, 0.2353, 0.1393, 0.2443, 0.1458, 0.2443, 0.1301, 0.2353, 0.1274, 0.2353, 0.1198, 0.2443, 0.1263, 0.2443, 0.1301, 0.2353, 0.1355, 0.2353, 0.1393, 0.2443, 0.1263, 0.2443, 0.1355, 0.2353, 0.1301, 0.2353, 0.1263, 0.2443, 0.1393, 0.2443, 0.144, 0.2562, 0.1215, 0.2562, 0.1183, 0.2785, 0.1473, 0.2785, 0.1393, 0.2443, 0.1458, 0.2443, 0.1553, 0.2562, 0.144, 0.2562, 0.1458, 0.2443, 0.1393, 0.2443, 0.144, 0.2562, 0.1553, 0.2562, 0.1263, 0.2443, 0.1198, 0.2443, 0.1103, 0.2562, 0.1215, 0.2562, 0.1263, 0.2443, 0.1393, 0.2443, 0.144, 0.2562, 0.1215, 0.2562, 0.1393, 0.2443, 0.1263, 0.2443, 0.1215, 0.2562, 0.144, 0.2562, 0.1473, 0.2785, 0.1183, 0.2785, 0.1183, 0.3051, 0.1473, 0.3051, 0.1103, 0.2562, 0.1215, 0.2562, 0.1183, 0.2785, 0.1037, 0.2785, 0.144, 0.2562, 0.1553, 0.2562, 0.1618, 0.2785, 0.1473, 0.2785, 0.1553, 0.2562, 0.144, 0.2562, 0.1473, 0.2785, 0.1618, 0.2785, 0.1215, 0.2562, 0.1103, 0.2562, 0.1037, 0.2785, 0.1183, 0.2785, 0.1215, 0.2562, 0.144, 0.2562, 0.1473, 0.2785, 0.1183, 0.2785, 0.1015, 0.2351, 0.0725, 0.2351, 0.0735, 0.2363, 0.1003, 0.2363, 0.1037, 0.2785, 0.1183, 0.2785, 0.1183, 0.3051, 0.1037, 0.3051, 0.1473, 0.2785, 0.1618, 0.2785, 0.1618, 0.3051, 0.1473, 0.3051, 0.1618, 0.2785, 0.1473, 0.2785, 0.1473, 0.3051, 0.1618, 0.3051, 0.1183, 0.2785, 0.1037, 0.2785, 0.1037, 0.3051, 0.1183, 0.3051, 0.1183, 0.2785, 0.1473, 0.2785, 0.1473, 0.3051, 0.1183, 0.3051, 0.1026, 0.1101, 0.1104, 0.1246, 0.1096, 0.1256, 0.1024, 0.1122, 0.1104, 0.1537, 0.1026, 0.1682, 0.1024, 0.1658, 0.1096, 0.1524, 0.1161, 0.2351, 0.1015, 0.2351, 0.1003, 0.2363, 0.1137, 0.2363, 0.0725, 0.2351, 0.05798, 0.2351, 0.0601, 0.2363, 0.0735, 0.2363, 0.0725, 0.2351, 0.1015, 0.2351, 0.1003, 0.2363, 0.0735, 0.2363, 0.1003, 0.2363, 0.0735, 0.2363, 0.0869, 0.1784, 0.0601, 0.2363, 0.0735, 0.2363, 0.0869, 0.1784, 0.1003, 0.2363, 0.1137, 0.2363, 0.0869, 0.1784, 0.1137, 0.2363, 0.1003, 0.2363, 0.0869, 0.1784, 0.0735, 0.2363, 0.0601, 0.2363, 0.0869, 0.1784, 0.0735, 0.2363, 0.1003, 0.2363, 0.0869, 0.1784])
me_cube.materials.append(mat_material)
me_cube.use_remesh_preserve_volume = False
me_cube.use_remesh_preserve_attributes = False
me_cube.use_mirror_vertex_groups = False
me_cube.update()

# ---- objects
ob_cube = bpy.data.objects.new('Cube', me_cube)
ob_lamp = bpy.data.objects.new('Lamp', light_lamp)
ob_camera = bpy.data.objects.new('Camera', cam_camera)

# ---- transforms, parenting, visibility, modifiers, constraints
ob_cube.location = (0.0, 0.0, 0.9349)
ob_cube.scale = (3.227, 1.0, 1.0)
ob_cube.lock_rotations_4d = False
ob_cube.empty_display_type = 'ARROWS'
ob_cube.lineart.crease_threshold = 0.0
ob_lamp.location = (4.076, 1.005, 5.904)
ob_lamp.rotation_euler = (0.6503, 0.05522, 1.866)
ob_lamp.lock_rotations_4d = False
ob_lamp.empty_display_type = 'ARROWS'
ob_lamp.color = (0.0, 0.0, 0.0, 0.0)
ob_lamp.lineart.crease_threshold = 0.0
ob_camera.location = (7.481, -6.508, 5.344)
ob_camera.rotation_euler = (1.109, 0.01082, 0.8149)
ob_camera.lock_rotations_4d = False
ob_camera.empty_display_type = 'ARROWS'
ob_camera.color = (0.0, 0.0, 0.0, 0.0)
ob_camera.display_type = 'WIRE'
ob_camera.lineart.crease_threshold = 0.0

# ---- collection membership
col_collection_1.objects.link(ob_cube)
col_collection_1.objects.link(ob_lamp)
col_collection_1.objects.link(ob_camera)

# ---- scene / render settings (as saved in the file)
scene.camera = ob_camera
scene.frame_start = 1; scene.frame_end = 250; scene.frame_set(1)
scene.render.engine = 'CYCLES'
scene.render.image_settings.color_mode = 'RGB'
scene.render.image_settings.compression = 90
scene.render.resolution_percentage = 50
scene.render.dither_intensity = 0.0
scene.cycles.use_denoising = False
scene.cycles.samples = 10
scene.cycles.sampling_pattern = 'TABULATED_SOBOL'
scene.cycles.light_sampling_threshold = 0.0
scene.cycles.use_adaptive_sampling = False
scene.cycles.use_light_tree = False
scene.cycles.blur_glossy = 0.0
scene.cycles.volume_bounces = 1
scene.cycles.pixel_filter_type = 'GAUSSIAN'
scene.cycles.sample_clamp_indirect = 0.0
scene.view_settings.view_transform = 'Standard'
bpy.context.view_layer.update()
